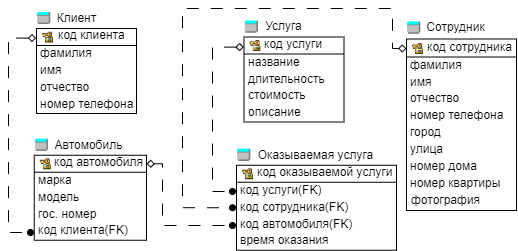

The diagram above was exported from draw.io. Its source (the exported page's mxGraphModel, read from the mxfile embedded in the PNG):
<mxGraphModel dx="1195" dy="622" grid="1" gridSize="10" guides="1" tooltips="1" connect="1" arrows="1" fold="1" page="1" pageScale="1" pageWidth="850" pageHeight="1100" background="none" math="0" shadow="0">
  <root>
    <mxCell id="0" />
    <mxCell id="1" parent="0" />
    <mxCell id="sn_7H-xOqYKLnzODbXpS-6" value="" style="rounded=0;whiteSpace=wrap;html=1;" parent="1" vertex="1">
      <mxGeometry x="40" y="80" width="100" height="85" as="geometry" />
    </mxCell>
    <mxCell id="sn_7H-xOqYKLnzODbXpS-1" value="" style="shape=image;imageAspect=0;aspect=fixed;verticalLabelPosition=bottom;verticalAlign=top;image=data:image/png,(base64 omitted: 1596 chars);" parent="1" vertex="1">
      <mxGeometry x="160" y="240" as="geometry" />
    </mxCell>
    <mxCell id="sn_7H-xOqYKLnzODbXpS-25" style="edgeStyle=orthogonalEdgeStyle;rounded=0;orthogonalLoop=1;jettySize=auto;html=1;exitX=-0.003;exitY=0.113;exitDx=0;exitDy=0;exitPerimeter=0;dashed=1;dashPattern=12 12;startArrow=diamond;startFill=0;endArrow=oval;endFill=1;" parent="1" source="sn_7H-xOqYKLnzODbXpS-6" edge="1">
      <mxGeometry relative="1" as="geometry">
        <mxPoint x="34.400000000000006" y="89.60499999999999" as="sourcePoint" />
        <mxPoint x="34" y="284" as="targetPoint" />
        <Array as="points">
          <mxPoint x="12" y="90" />
          <mxPoint x="12" y="284" />
        </Array>
      </mxGeometry>
    </mxCell>
    <mxCell id="sn_7H-xOqYKLnzODbXpS-2" value="" style="shape=image;imageAspect=0;aspect=fixed;verticalLabelPosition=bottom;verticalAlign=top;image=data:image/png,(base64 omitted: 1596 chars);" parent="1" vertex="1">
      <mxGeometry x="43.06" y="82" width="14.44" height="15" as="geometry" />
    </mxCell>
    <mxCell id="sn_7H-xOqYKLnzODbXpS-3" value="" style="shape=image;verticalLabelPosition=bottom;labelBackgroundColor=default;verticalAlign=top;aspect=fixed;imageAspect=0;image=data:image/png,(base64 omitted: 976 chars);" parent="1" vertex="1">
      <mxGeometry x="40" y="63" width="15" height="13.78" as="geometry" />
    </mxCell>
    <mxCell id="sn_7H-xOqYKLnzODbXpS-7" value="Клиент" style="text;html=1;strokeColor=none;fillColor=none;align=center;verticalAlign=middle;whiteSpace=wrap;rounded=0;" parent="1" vertex="1">
      <mxGeometry x="57.5" y="61.5" width="45" height="16.78" as="geometry" />
    </mxCell>
    <mxCell id="sn_7H-xOqYKLnzODbXpS-8" value="код клиента" style="text;html=1;strokeColor=none;fillColor=none;align=left;verticalAlign=middle;whiteSpace=wrap;rounded=0;" parent="1" vertex="1">
      <mxGeometry x="59.5" y="78.28" width="72.5" height="16.78" as="geometry" />
    </mxCell>
    <mxCell id="sn_7H-xOqYKLnzODbXpS-9" value="номер телефона" style="text;html=1;strokeColor=none;fillColor=none;align=left;verticalAlign=middle;whiteSpace=wrap;rounded=0;" parent="1" vertex="1">
      <mxGeometry x="42" y="147.34" width="102.5" height="16.78" as="geometry" />
    </mxCell>
    <mxCell id="sn_7H-xOqYKLnzODbXpS-11" value="" style="endArrow=none;html=1;rounded=0;" parent="1" edge="1">
      <mxGeometry width="50" height="50" relative="1" as="geometry">
        <mxPoint x="40" y="97" as="sourcePoint" />
        <mxPoint x="140" y="97" as="targetPoint" />
      </mxGeometry>
    </mxCell>
    <mxCell id="sn_7H-xOqYKLnzODbXpS-12" value="фамилия" style="text;html=1;strokeColor=none;fillColor=none;align=left;verticalAlign=middle;whiteSpace=wrap;rounded=0;" parent="1" vertex="1">
      <mxGeometry x="42" y="97" width="60" height="16.78" as="geometry" />
    </mxCell>
    <mxCell id="sn_7H-xOqYKLnzODbXpS-13" value="имя" style="text;html=1;strokeColor=none;fillColor=none;align=left;verticalAlign=middle;whiteSpace=wrap;rounded=0;" parent="1" vertex="1">
      <mxGeometry x="42" y="113.78" width="30" height="16.78" as="geometry" />
    </mxCell>
    <mxCell id="sn_7H-xOqYKLnzODbXpS-14" value="отчество" style="text;html=1;strokeColor=none;fillColor=none;align=left;verticalAlign=middle;whiteSpace=wrap;rounded=0;" parent="1" vertex="1">
      <mxGeometry x="42" y="130.56" width="58" height="16.78" as="geometry" />
    </mxCell>
    <mxCell id="sn_7H-xOqYKLnzODbXpS-15" value="" style="rounded=0;whiteSpace=wrap;html=1;" parent="1" vertex="1">
      <mxGeometry x="37.75" y="206.75" width="112.25" height="85" as="geometry" />
    </mxCell>
    <mxCell id="sn_7H-xOqYKLnzODbXpS-16" value="" style="shape=image;imageAspect=0;aspect=fixed;verticalLabelPosition=bottom;verticalAlign=top;image=data:image/png,(base64 omitted: 1596 chars);" parent="1" vertex="1">
      <mxGeometry x="40.81" y="208.75" width="14.44" height="15" as="geometry" />
    </mxCell>
    <mxCell id="sn_7H-xOqYKLnzODbXpS-17" value="" style="shape=image;verticalLabelPosition=bottom;labelBackgroundColor=default;verticalAlign=top;aspect=fixed;imageAspect=0;image=data:image/png,(base64 omitted: 976 chars);" parent="1" vertex="1">
      <mxGeometry x="37.75" y="189.75" width="15" height="13.78" as="geometry" />
    </mxCell>
    <mxCell id="sn_7H-xOqYKLnzODbXpS-18" value="Автомобиль" style="text;html=1;strokeColor=none;fillColor=none;align=center;verticalAlign=middle;whiteSpace=wrap;rounded=0;" parent="1" vertex="1">
      <mxGeometry x="55.25" y="188.25" width="74.75" height="16.78" as="geometry" />
    </mxCell>
    <mxCell id="sn_7H-xOqYKLnzODbXpS-19" value="код автомобиля" style="text;html=1;strokeColor=none;fillColor=none;align=left;verticalAlign=middle;whiteSpace=wrap;rounded=0;" parent="1" vertex="1">
      <mxGeometry x="56.25" y="206.03" width="92.75" height="16.78" as="geometry" />
    </mxCell>
    <mxCell id="sn_7H-xOqYKLnzODbXpS-20" value="код клиента(FK)" style="text;html=1;strokeColor=none;fillColor=none;align=left;verticalAlign=middle;whiteSpace=wrap;rounded=0;" parent="1" vertex="1">
      <mxGeometry x="39.75" y="274.09000000000003" width="102.5" height="16.78" as="geometry" />
    </mxCell>
    <mxCell id="sn_7H-xOqYKLnzODbXpS-21" value="" style="endArrow=none;html=1;rounded=0;" parent="1" edge="1">
      <mxGeometry width="50" height="50" relative="1" as="geometry">
        <mxPoint x="37.75" y="223.75" as="sourcePoint" />
        <mxPoint x="150" y="223.75" as="targetPoint" />
      </mxGeometry>
    </mxCell>
    <mxCell id="sn_7H-xOqYKLnzODbXpS-22" value="марка" style="text;html=1;strokeColor=none;fillColor=none;align=left;verticalAlign=middle;whiteSpace=wrap;rounded=0;" parent="1" vertex="1">
      <mxGeometry x="39.75" y="223.75" width="40.25" height="16.78" as="geometry" />
    </mxCell>
    <mxCell id="sn_7H-xOqYKLnzODbXpS-23" value="модель" style="text;html=1;strokeColor=none;fillColor=none;align=left;verticalAlign=middle;whiteSpace=wrap;rounded=0;" parent="1" vertex="1">
      <mxGeometry x="39.75" y="240.53" width="50.25" height="16.78" as="geometry" />
    </mxCell>
    <mxCell id="sn_7H-xOqYKLnzODbXpS-24" value="гос. номер" style="text;html=1;strokeColor=none;fillColor=none;align=left;verticalAlign=middle;whiteSpace=wrap;rounded=0;" parent="1" vertex="1">
      <mxGeometry x="39.75" y="257.31" width="70.25" height="16.78" as="geometry" />
    </mxCell>
    <mxCell id="sn_7H-xOqYKLnzODbXpS-26" value="" style="rounded=0;whiteSpace=wrap;html=1;" parent="1" vertex="1">
      <mxGeometry x="410" y="90.5" width="110" height="171.5" as="geometry" />
    </mxCell>
    <mxCell id="sn_7H-xOqYKLnzODbXpS-64" style="edgeStyle=orthogonalEdgeStyle;rounded=0;orthogonalLoop=1;jettySize=auto;html=1;entryX=0;entryY=0.5;entryDx=0;entryDy=0;startArrow=diamond;startFill=0;endArrow=oval;endFill=1;dashed=1;dashPattern=12 12;" parent="1" edge="1">
      <mxGeometry relative="1" as="geometry">
        <mxPoint x="410" y="100" as="sourcePoint" />
        <mxPoint x="235.99999999999994" y="259.24999999999994" as="targetPoint" />
        <Array as="points">
          <mxPoint x="396" y="100" />
          <mxPoint x="396" y="60" />
          <mxPoint x="186" y="60" />
          <mxPoint x="186" y="259" />
        </Array>
      </mxGeometry>
    </mxCell>
    <mxCell id="sn_7H-xOqYKLnzODbXpS-27" value="" style="shape=image;imageAspect=0;aspect=fixed;verticalLabelPosition=bottom;verticalAlign=top;image=data:image/png,(base64 omitted: 1596 chars);" parent="1" vertex="1">
      <mxGeometry x="413.06" y="93.5" width="14.44" height="15" as="geometry" />
    </mxCell>
    <mxCell id="sn_7H-xOqYKLnzODbXpS-28" value="" style="shape=image;verticalLabelPosition=bottom;labelBackgroundColor=default;verticalAlign=top;aspect=fixed;imageAspect=0;image=data:image/png,(base64 omitted: 976 chars);" parent="1" vertex="1">
      <mxGeometry x="410" y="72.5" width="15" height="13.78" as="geometry" />
    </mxCell>
    <mxCell id="sn_7H-xOqYKLnzODbXpS-29" value="Сотрудник" style="text;html=1;strokeColor=none;fillColor=none;align=center;verticalAlign=middle;whiteSpace=wrap;rounded=0;" parent="1" vertex="1">
      <mxGeometry x="427.5" y="71" width="62.5" height="16.78" as="geometry" />
    </mxCell>
    <mxCell id="sn_7H-xOqYKLnzODbXpS-30" value="код сотрудника" style="text;html=1;strokeColor=none;fillColor=none;align=left;verticalAlign=middle;whiteSpace=wrap;rounded=0;" parent="1" vertex="1">
      <mxGeometry x="428.5" y="90.78" width="90.5" height="16.78" as="geometry" />
    </mxCell>
    <mxCell id="sn_7H-xOqYKLnzODbXpS-31" value="номер телефона" style="text;html=1;strokeColor=none;fillColor=none;align=left;verticalAlign=middle;whiteSpace=wrap;rounded=0;" parent="1" vertex="1">
      <mxGeometry x="412" y="158.84" width="102.5" height="16.78" as="geometry" />
    </mxCell>
    <mxCell id="sn_7H-xOqYKLnzODbXpS-32" value="" style="endArrow=none;html=1;rounded=0;" parent="1" edge="1">
      <mxGeometry width="50" height="50" relative="1" as="geometry">
        <mxPoint x="410" y="108.5" as="sourcePoint" />
        <mxPoint x="520" y="108.5" as="targetPoint" />
      </mxGeometry>
    </mxCell>
    <mxCell id="sn_7H-xOqYKLnzODbXpS-33" value="фамилия" style="text;html=1;strokeColor=none;fillColor=none;align=left;verticalAlign=middle;whiteSpace=wrap;rounded=0;" parent="1" vertex="1">
      <mxGeometry x="412" y="108.5" width="60" height="16.78" as="geometry" />
    </mxCell>
    <mxCell id="sn_7H-xOqYKLnzODbXpS-34" value="имя" style="text;html=1;strokeColor=none;fillColor=none;align=left;verticalAlign=middle;whiteSpace=wrap;rounded=0;" parent="1" vertex="1">
      <mxGeometry x="412" y="125.28" width="30" height="16.78" as="geometry" />
    </mxCell>
    <mxCell id="sn_7H-xOqYKLnzODbXpS-35" value="отчество" style="text;html=1;strokeColor=none;fillColor=none;align=left;verticalAlign=middle;whiteSpace=wrap;rounded=0;" parent="1" vertex="1">
      <mxGeometry x="412" y="142.06" width="58" height="16.78" as="geometry" />
    </mxCell>
    <mxCell id="sn_7H-xOqYKLnzODbXpS-36" value="номер квартиры" style="text;html=1;strokeColor=none;fillColor=none;align=left;verticalAlign=middle;whiteSpace=wrap;rounded=0;" parent="1" vertex="1">
      <mxGeometry x="412" y="226.96000000000004" width="102.5" height="16.78" as="geometry" />
    </mxCell>
    <mxCell id="sn_7H-xOqYKLnzODbXpS-37" value="город" style="text;html=1;strokeColor=none;fillColor=none;align=left;verticalAlign=middle;whiteSpace=wrap;rounded=0;" parent="1" vertex="1">
      <mxGeometry x="412" y="175.62" width="60" height="16.78" as="geometry" />
    </mxCell>
    <mxCell id="sn_7H-xOqYKLnzODbXpS-38" value="улица" style="text;html=1;strokeColor=none;fillColor=none;align=left;verticalAlign=middle;whiteSpace=wrap;rounded=0;" parent="1" vertex="1">
      <mxGeometry x="412" y="192.40000000000003" width="30" height="16.78" as="geometry" />
    </mxCell>
    <mxCell id="sn_7H-xOqYKLnzODbXpS-39" value="номер дома" style="text;html=1;strokeColor=none;fillColor=none;align=left;verticalAlign=middle;whiteSpace=wrap;rounded=0;" parent="1" vertex="1">
      <mxGeometry x="412" y="209.18" width="78" height="16.78" as="geometry" />
    </mxCell>
    <mxCell id="sn_7H-xOqYKLnzODbXpS-40" style="edgeStyle=orthogonalEdgeStyle;rounded=0;orthogonalLoop=1;jettySize=auto;html=1;exitX=0.5;exitY=1;exitDx=0;exitDy=0;" parent="1" source="sn_7H-xOqYKLnzODbXpS-26" target="sn_7H-xOqYKLnzODbXpS-26" edge="1">
      <mxGeometry relative="1" as="geometry" />
    </mxCell>
    <mxCell id="sn_7H-xOqYKLnzODbXpS-41" value="" style="rounded=0;whiteSpace=wrap;html=1;" parent="1" vertex="1">
      <mxGeometry x="240" y="216.75" width="160" height="85" as="geometry" />
    </mxCell>
    <mxCell id="sn_7H-xOqYKLnzODbXpS-42" value="" style="shape=image;imageAspect=0;aspect=fixed;verticalLabelPosition=bottom;verticalAlign=top;image=data:image/png,(base64 omitted: 1596 chars);" parent="1" vertex="1">
      <mxGeometry x="243.06" y="218.75000000000003" width="14.44" height="15" as="geometry" />
    </mxCell>
    <mxCell id="sn_7H-xOqYKLnzODbXpS-43" value="" style="shape=image;verticalLabelPosition=bottom;labelBackgroundColor=default;verticalAlign=top;aspect=fixed;imageAspect=0;image=data:image/png,(base64 omitted: 976 chars);" parent="1" vertex="1">
      <mxGeometry x="240" y="199.75000000000003" width="15" height="13.78" as="geometry" />
    </mxCell>
    <mxCell id="sn_7H-xOqYKLnzODbXpS-44" value="Оказываемая услуга" style="text;html=1;strokeColor=none;fillColor=none;align=center;verticalAlign=middle;whiteSpace=wrap;rounded=0;" parent="1" vertex="1">
      <mxGeometry x="257.5" y="198.25000000000003" width="122.5" height="16.78" as="geometry" />
    </mxCell>
    <mxCell id="sn_7H-xOqYKLnzODbXpS-45" value="код оказываемой услуги" style="text;html=1;strokeColor=none;fillColor=none;align=left;verticalAlign=middle;whiteSpace=wrap;rounded=0;" parent="1" vertex="1">
      <mxGeometry x="258.5" y="216.03" width="140.5" height="16.78" as="geometry" />
    </mxCell>
    <mxCell id="sn_7H-xOqYKLnzODbXpS-46" value="время оказания" style="text;html=1;strokeColor=none;fillColor=none;align=left;verticalAlign=middle;whiteSpace=wrap;rounded=0;" parent="1" vertex="1">
      <mxGeometry x="242" y="284.09000000000003" width="102.5" height="16.78" as="geometry" />
    </mxCell>
    <mxCell id="sn_7H-xOqYKLnzODbXpS-47" value="" style="endArrow=none;html=1;rounded=0;" parent="1" edge="1">
      <mxGeometry width="50" height="50" relative="1" as="geometry">
        <mxPoint x="240" y="233.75000000000003" as="sourcePoint" />
        <mxPoint x="400" y="233.75000000000003" as="targetPoint" />
      </mxGeometry>
    </mxCell>
    <mxCell id="sn_7H-xOqYKLnzODbXpS-48" value="код услуги(FK)" style="text;html=1;strokeColor=none;fillColor=none;align=left;verticalAlign=middle;whiteSpace=wrap;rounded=0;" parent="1" vertex="1">
      <mxGeometry x="242" y="233.75" width="88" height="16.78" as="geometry" />
    </mxCell>
    <mxCell id="sn_7H-xOqYKLnzODbXpS-49" value="код сотрудника(FK)" style="text;html=1;strokeColor=none;fillColor=none;align=left;verticalAlign=middle;whiteSpace=wrap;rounded=0;" parent="1" vertex="1">
      <mxGeometry x="242" y="250.53" width="118" height="16.78" as="geometry" />
    </mxCell>
    <mxCell id="sn_7H-xOqYKLnzODbXpS-50" value="код автомобиля(FK)" style="text;html=1;strokeColor=none;fillColor=none;align=left;verticalAlign=middle;whiteSpace=wrap;rounded=0;" parent="1" vertex="1">
      <mxGeometry x="242" y="267.31" width="118" height="16.78" as="geometry" />
    </mxCell>
    <mxCell id="sn_7H-xOqYKLnzODbXpS-51" value="" style="rounded=0;whiteSpace=wrap;html=1;" parent="1" vertex="1">
      <mxGeometry x="247.5" y="88.5" width="100" height="85" as="geometry" />
    </mxCell>
    <mxCell id="sn_7H-xOqYKLnzODbXpS-52" value="" style="shape=image;imageAspect=0;aspect=fixed;verticalLabelPosition=bottom;verticalAlign=top;image=data:image/png,(base64 omitted: 1596 chars);" parent="1" vertex="1">
      <mxGeometry x="250.56" y="90.5" width="14.44" height="15" as="geometry" />
    </mxCell>
    <mxCell id="sn_7H-xOqYKLnzODbXpS-53" value="" style="shape=image;verticalLabelPosition=bottom;labelBackgroundColor=default;verticalAlign=top;aspect=fixed;imageAspect=0;image=data:image/png,(base64 omitted: 976 chars);" parent="1" vertex="1">
      <mxGeometry x="247.5" y="71.5" width="15" height="13.78" as="geometry" />
    </mxCell>
    <mxCell id="sn_7H-xOqYKLnzODbXpS-54" value="Услуга" style="text;html=1;strokeColor=none;fillColor=none;align=center;verticalAlign=middle;whiteSpace=wrap;rounded=0;" parent="1" vertex="1">
      <mxGeometry x="265" y="70" width="45" height="16.78" as="geometry" />
    </mxCell>
    <mxCell id="sn_7H-xOqYKLnzODbXpS-55" value="код услуги" style="text;html=1;strokeColor=none;fillColor=none;align=left;verticalAlign=middle;whiteSpace=wrap;rounded=0;" parent="1" vertex="1">
      <mxGeometry x="266" y="87.78" width="72.5" height="16.78" as="geometry" />
    </mxCell>
    <mxCell id="sn_7H-xOqYKLnzODbXpS-56" value="описание" style="text;html=1;strokeColor=none;fillColor=none;align=left;verticalAlign=middle;whiteSpace=wrap;rounded=0;" parent="1" vertex="1">
      <mxGeometry x="249.5" y="155.84" width="32" height="16.78" as="geometry" />
    </mxCell>
    <mxCell id="sn_7H-xOqYKLnzODbXpS-57" value="" style="endArrow=none;html=1;rounded=0;" parent="1" edge="1">
      <mxGeometry width="50" height="50" relative="1" as="geometry">
        <mxPoint x="247.5" y="105.5" as="sourcePoint" />
        <mxPoint x="347.5" y="105.5" as="targetPoint" />
      </mxGeometry>
    </mxCell>
    <mxCell id="sn_7H-xOqYKLnzODbXpS-58" value="название" style="text;html=1;strokeColor=none;fillColor=none;align=left;verticalAlign=middle;whiteSpace=wrap;rounded=0;" parent="1" vertex="1">
      <mxGeometry x="249.5" y="105.5" width="60" height="16.78" as="geometry" />
    </mxCell>
    <mxCell id="sn_7H-xOqYKLnzODbXpS-59" value="длительность" style="text;html=1;strokeColor=none;fillColor=none;align=left;verticalAlign=middle;whiteSpace=wrap;rounded=0;" parent="1" vertex="1">
      <mxGeometry x="249.5" y="122.28" width="82" height="16.78" as="geometry" />
    </mxCell>
    <mxCell id="sn_7H-xOqYKLnzODbXpS-60" value="стоимость" style="text;html=1;strokeColor=none;fillColor=none;align=left;verticalAlign=middle;whiteSpace=wrap;rounded=0;" parent="1" vertex="1">
      <mxGeometry x="249.5" y="139.06" width="58" height="16.78" as="geometry" />
    </mxCell>
    <mxCell id="sn_7H-xOqYKLnzODbXpS-63" style="edgeStyle=orthogonalEdgeStyle;rounded=0;orthogonalLoop=1;jettySize=auto;html=1;startArrow=diamond;startFill=0;endArrow=oval;endFill=1;dashed=1;dashPattern=12 12;exitX=-0.002;exitY=0.119;exitDx=0;exitDy=0;exitPerimeter=0;" parent="1" source="sn_7H-xOqYKLnzODbXpS-51" edge="1">
      <mxGeometry relative="1" as="geometry">
        <mxPoint x="230" y="90" as="sourcePoint" />
        <mxPoint x="236" y="243" as="targetPoint" />
        <Array as="points">
          <mxPoint x="216" y="99" />
          <mxPoint x="216" y="243" />
        </Array>
      </mxGeometry>
    </mxCell>
    <mxCell id="sn_7H-xOqYKLnzODbXpS-65" style="edgeStyle=orthogonalEdgeStyle;rounded=0;orthogonalLoop=1;jettySize=auto;html=1;exitX=1;exitY=0.1;exitDx=0;exitDy=0;startArrow=diamond;startFill=0;endArrow=oval;endFill=1;dashed=1;dashPattern=12 12;exitPerimeter=0;" parent="1" source="sn_7H-xOqYKLnzODbXpS-15" edge="1">
      <mxGeometry relative="1" as="geometry">
        <mxPoint x="146.44899999999998" y="215.16499999999996" as="sourcePoint" />
        <mxPoint x="236" y="277" as="targetPoint" />
        <Array as="points">
          <mxPoint x="166" y="215" />
          <mxPoint x="166" y="277" />
        </Array>
      </mxGeometry>
    </mxCell>
    <mxCell id="Qo74xudXBnwCdoNWyc7L-1" value="фотография" style="text;html=1;strokeColor=none;fillColor=none;align=left;verticalAlign=middle;whiteSpace=wrap;rounded=0;" parent="1" vertex="1">
      <mxGeometry x="413.06" y="243.53000000000003" width="102.5" height="16.78" as="geometry" />
    </mxCell>
  </root>
</mxGraphModel>